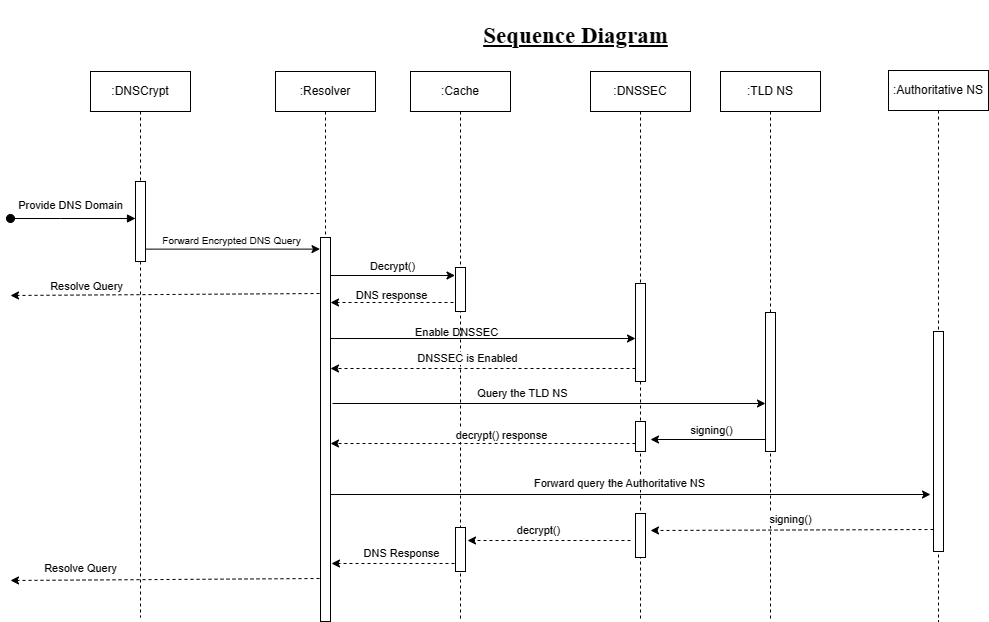

The diagram above was exported from draw.io. Its source (the exported page's mxGraphModel, read from the mxfile embedded in the PNG):
<mxGraphModel dx="2109" dy="701" grid="1" gridSize="10" guides="1" tooltips="1" connect="1" arrows="1" fold="1" page="1" pageScale="1" pageWidth="850" pageHeight="1100" math="0" shadow="0">
  <root>
    <mxCell id="0" />
    <mxCell id="1" parent="0" />
    <mxCell id="aM9ryv3xv72pqoxQDRHE-1" value=":DNSCrypt" style="shape=umlLifeline;perimeter=lifelinePerimeter;whiteSpace=wrap;html=1;container=0;dropTarget=0;collapsible=0;recursiveResize=0;outlineConnect=0;portConstraint=eastwest;newEdgeStyle={&quot;edgeStyle&quot;:&quot;elbowEdgeStyle&quot;,&quot;elbow&quot;:&quot;vertical&quot;,&quot;curved&quot;:0,&quot;rounded&quot;:0};" parent="1" vertex="1">
      <mxGeometry x="-80" y="120" width="100" height="546" as="geometry" />
    </mxCell>
    <mxCell id="fiKZQeW_A4rJN7PVkPfR-10" value=":Cache" style="shape=umlLifeline;perimeter=lifelinePerimeter;whiteSpace=wrap;html=1;container=0;dropTarget=0;collapsible=0;recursiveResize=0;outlineConnect=0;portConstraint=eastwest;newEdgeStyle={&quot;edgeStyle&quot;:&quot;elbowEdgeStyle&quot;,&quot;elbow&quot;:&quot;vertical&quot;,&quot;curved&quot;:0,&quot;rounded&quot;:0};" parent="1" vertex="1">
      <mxGeometry x="240" y="120" width="100" height="550" as="geometry" />
    </mxCell>
    <mxCell id="_iU8NVCWYjmP4HuWFfWd-16" value="" style="html=1;points=[];perimeter=orthogonalPerimeter;outlineConnect=0;targetShapes=umlLifeline;portConstraint=eastwest;newEdgeStyle={&quot;edgeStyle&quot;:&quot;elbowEdgeStyle&quot;,&quot;elbow&quot;:&quot;vertical&quot;,&quot;curved&quot;:0,&quot;rounded&quot;:0};" parent="fiKZQeW_A4rJN7PVkPfR-10" vertex="1">
      <mxGeometry x="45" y="196" width="10" height="44" as="geometry" />
    </mxCell>
    <mxCell id="_iU8NVCWYjmP4HuWFfWd-38" value="" style="html=1;points=[];perimeter=orthogonalPerimeter;outlineConnect=0;targetShapes=umlLifeline;portConstraint=eastwest;newEdgeStyle={&quot;edgeStyle&quot;:&quot;elbowEdgeStyle&quot;,&quot;elbow&quot;:&quot;vertical&quot;,&quot;curved&quot;:0,&quot;rounded&quot;:0};" parent="fiKZQeW_A4rJN7PVkPfR-10" vertex="1">
      <mxGeometry x="45" y="456" width="10" height="44" as="geometry" />
    </mxCell>
    <mxCell id="fiKZQeW_A4rJN7PVkPfR-30" value=":Authoritative NS" style="shape=umlLifeline;perimeter=lifelinePerimeter;whiteSpace=wrap;html=1;container=0;dropTarget=0;collapsible=0;recursiveResize=0;outlineConnect=0;portConstraint=eastwest;newEdgeStyle={&quot;edgeStyle&quot;:&quot;elbowEdgeStyle&quot;,&quot;elbow&quot;:&quot;vertical&quot;,&quot;curved&quot;:0,&quot;rounded&quot;:0};" parent="1" vertex="1">
      <mxGeometry x="718" y="119" width="100" height="551" as="geometry" />
    </mxCell>
    <mxCell id="aM9ryv3xv72pqoxQDRHE-5" value=":Resolver" style="shape=umlLifeline;perimeter=lifelinePerimeter;whiteSpace=wrap;html=1;container=0;dropTarget=0;collapsible=0;recursiveResize=0;outlineConnect=0;portConstraint=eastwest;newEdgeStyle={&quot;edgeStyle&quot;:&quot;elbowEdgeStyle&quot;,&quot;elbow&quot;:&quot;vertical&quot;,&quot;curved&quot;:0,&quot;rounded&quot;:0};" parent="1" vertex="1">
      <mxGeometry x="105" y="120" width="100" height="550" as="geometry" />
    </mxCell>
    <mxCell id="_iU8NVCWYjmP4HuWFfWd-13" value="" style="html=1;points=[];perimeter=orthogonalPerimeter;outlineConnect=0;targetShapes=umlLifeline;portConstraint=eastwest;newEdgeStyle={&quot;edgeStyle&quot;:&quot;elbowEdgeStyle&quot;,&quot;elbow&quot;:&quot;vertical&quot;,&quot;curved&quot;:0,&quot;rounded&quot;:0};" parent="aM9ryv3xv72pqoxQDRHE-5" vertex="1">
      <mxGeometry x="45" y="166" width="10" height="384" as="geometry" />
    </mxCell>
    <mxCell id="fiKZQeW_A4rJN7PVkPfR-14" value=":DNSSEC" style="shape=umlLifeline;perimeter=lifelinePerimeter;whiteSpace=wrap;html=1;container=0;dropTarget=0;collapsible=0;recursiveResize=0;outlineConnect=0;portConstraint=eastwest;newEdgeStyle={&quot;edgeStyle&quot;:&quot;elbowEdgeStyle&quot;,&quot;elbow&quot;:&quot;vertical&quot;,&quot;curved&quot;:0,&quot;rounded&quot;:0};" parent="1" vertex="1">
      <mxGeometry x="420" y="120" width="100" height="550" as="geometry" />
    </mxCell>
    <mxCell id="_iU8NVCWYjmP4HuWFfWd-18" value="" style="html=1;points=[];perimeter=orthogonalPerimeter;outlineConnect=0;targetShapes=umlLifeline;portConstraint=eastwest;newEdgeStyle={&quot;edgeStyle&quot;:&quot;elbowEdgeStyle&quot;,&quot;elbow&quot;:&quot;vertical&quot;,&quot;curved&quot;:0,&quot;rounded&quot;:0};" parent="fiKZQeW_A4rJN7PVkPfR-14" vertex="1">
      <mxGeometry x="45" y="212" width="10" height="98" as="geometry" />
    </mxCell>
    <mxCell id="_iU8NVCWYjmP4HuWFfWd-43" value="" style="html=1;points=[];perimeter=orthogonalPerimeter;outlineConnect=0;targetShapes=umlLifeline;portConstraint=eastwest;newEdgeStyle={&quot;edgeStyle&quot;:&quot;elbowEdgeStyle&quot;,&quot;elbow&quot;:&quot;vertical&quot;,&quot;curved&quot;:0,&quot;rounded&quot;:0};" parent="fiKZQeW_A4rJN7PVkPfR-14" vertex="1">
      <mxGeometry x="45" y="442" width="10" height="44" as="geometry" />
    </mxCell>
    <mxCell id="bfVjfjlq4hAkn19hWIgW-1" value="" style="html=1;points=[];perimeter=orthogonalPerimeter;outlineConnect=0;targetShapes=umlLifeline;portConstraint=eastwest;newEdgeStyle={&quot;edgeStyle&quot;:&quot;elbowEdgeStyle&quot;,&quot;elbow&quot;:&quot;vertical&quot;,&quot;curved&quot;:0,&quot;rounded&quot;:0};" parent="fiKZQeW_A4rJN7PVkPfR-14" vertex="1">
      <mxGeometry x="45" y="350" width="10" height="30" as="geometry" />
    </mxCell>
    <mxCell id="fiKZQeW_A4rJN7PVkPfR-20" value=":TLD NS" style="shape=umlLifeline;perimeter=lifelinePerimeter;whiteSpace=wrap;html=1;container=0;dropTarget=0;collapsible=0;recursiveResize=0;outlineConnect=0;portConstraint=eastwest;newEdgeStyle={&quot;edgeStyle&quot;:&quot;elbowEdgeStyle&quot;,&quot;elbow&quot;:&quot;vertical&quot;,&quot;curved&quot;:0,&quot;rounded&quot;:0};" parent="1" vertex="1">
      <mxGeometry x="550" y="120" width="100" height="550" as="geometry" />
    </mxCell>
    <mxCell id="_iU8NVCWYjmP4HuWFfWd-21" value="" style="html=1;points=[];perimeter=orthogonalPerimeter;outlineConnect=0;targetShapes=umlLifeline;portConstraint=eastwest;newEdgeStyle={&quot;edgeStyle&quot;:&quot;elbowEdgeStyle&quot;,&quot;elbow&quot;:&quot;vertical&quot;,&quot;curved&quot;:0,&quot;rounded&quot;:0};" parent="fiKZQeW_A4rJN7PVkPfR-20" vertex="1">
      <mxGeometry x="45" y="241" width="10" height="139" as="geometry" />
    </mxCell>
    <mxCell id="fiKZQeW_A4rJN7PVkPfR-58" value="&lt;h1 style=&quot;--tw-border-spacing-x: 0; --tw-border-spacing-y: 0; --tw-translate-x: 0; --tw-translate-y: 0; --tw-rotate: 0; --tw-skew-x: 0; --tw-skew-y: 0; --tw-scale-x: 1; --tw-scale-y: 1; --tw-pan-x: ; --tw-pan-y: ; --tw-pinch-zoom: ; --tw-scroll-snap-strictness: proximity; --tw-ordinal: ; --tw-slashed-zero: ; --tw-numeric-figure: ; --tw-numeric-spacing: ; --tw-numeric-fraction: ; --tw-ring-inset: ; --tw-ring-offset-width: 0px; --tw-ring-offset-color: #fff; --tw-ring-color: rgb(59 130 246 / 0.5); --tw-ring-offset-shadow: 0 0 #0000; --tw-ring-shadow: 0 0 #0000; --tw-shadow: 0 0 #0000; --tw-shadow-colored: 0 0 #0000; --tw-blur: ; --tw-brightness: ; --tw-contrast: ; --tw-grayscale: ; --tw-hue-rotate: ; --tw-invert: ; --tw-saturate: ; --tw-sepia: ; --tw-drop-shadow: ; --tw-backdrop-blur: ; --tw-backdrop-brightness: ; --tw-backdrop-contrast: ; --tw-backdrop-grayscale: ; --tw-backdrop-hue-rotate: ; --tw-backdrop-invert: ; --tw-backdrop-opacity: ; --tw-backdrop-saturate: ; --tw-backdrop-sepia: ; font-size: 23px;&quot;&gt;Sequence Diagram&lt;/h1&gt;" style="text;html=1;align=center;verticalAlign=middle;resizable=0;points=[];autosize=1;strokeColor=none;fillColor=none;fontStyle=5;fontSize=23;fontFamily=Times New Roman;" parent="1" vertex="1">
      <mxGeometry x="300" y="49" width="210" height="70" as="geometry" />
    </mxCell>
    <mxCell id="aM9ryv3xv72pqoxQDRHE-2" value="" style="html=1;points=[];perimeter=orthogonalPerimeter;outlineConnect=0;targetShapes=umlLifeline;portConstraint=eastwest;newEdgeStyle={&quot;edgeStyle&quot;:&quot;elbowEdgeStyle&quot;,&quot;elbow&quot;:&quot;vertical&quot;,&quot;curved&quot;:0,&quot;rounded&quot;:0};" parent="1" vertex="1">
      <mxGeometry x="-35" y="230" width="10" height="80" as="geometry" />
    </mxCell>
    <mxCell id="aM9ryv3xv72pqoxQDRHE-3" value="Provide DNS Domain" style="html=1;verticalAlign=bottom;startArrow=oval;endArrow=block;startSize=8;edgeStyle=elbowEdgeStyle;elbow=vertical;curved=0;rounded=0;" parent="1" edge="1">
      <mxGeometry x="-0.04" y="4" relative="1" as="geometry">
        <mxPoint x="-160" y="267" as="sourcePoint" />
        <Array as="points">
          <mxPoint x="-110" y="267" />
        </Array>
        <mxPoint x="-35" y="267" as="targetPoint" />
        <mxPoint as="offset" />
      </mxGeometry>
    </mxCell>
    <mxCell id="_iU8NVCWYjmP4HuWFfWd-15" value="" style="endArrow=classic;html=1;rounded=0;" parent="1" edge="1">
      <mxGeometry width="50" height="50" relative="1" as="geometry">
        <mxPoint x="-24.999999999999773" y="297.6200000000001" as="sourcePoint" />
        <mxPoint x="149.5" y="297.62" as="targetPoint" />
      </mxGeometry>
    </mxCell>
    <mxCell id="_iU8NVCWYjmP4HuWFfWd-49" value="&lt;font style=&quot;font-size: 10px;&quot;&gt;Forward Encrypted DNS Query&lt;/font&gt;" style="edgeLabel;html=1;align=center;verticalAlign=middle;resizable=0;points=[];" parent="_iU8NVCWYjmP4HuWFfWd-15" vertex="1" connectable="0">
      <mxGeometry x="-0.1278" y="1" relative="1" as="geometry">
        <mxPoint x="9" y="-8" as="offset" />
      </mxGeometry>
    </mxCell>
    <mxCell id="_iU8NVCWYjmP4HuWFfWd-17" value="" style="endArrow=classic;html=1;rounded=0;" parent="1" edge="1">
      <mxGeometry width="50" height="50" relative="1" as="geometry">
        <mxPoint x="160" y="324" as="sourcePoint" />
        <mxPoint x="284.5" y="324" as="targetPoint" />
      </mxGeometry>
    </mxCell>
    <mxCell id="_iU8NVCWYjmP4HuWFfWd-50" value="Decrypt()" style="edgeLabel;html=1;align=center;verticalAlign=middle;resizable=0;points=[];" parent="_iU8NVCWYjmP4HuWFfWd-17" vertex="1" connectable="0">
      <mxGeometry x="-0.4139" y="3" relative="1" as="geometry">
        <mxPoint x="25" y="-7" as="offset" />
      </mxGeometry>
    </mxCell>
    <mxCell id="_iU8NVCWYjmP4HuWFfWd-20" value="" style="endArrow=classic;html=1;rounded=0;" parent="1" edge="1">
      <mxGeometry width="50" height="50" relative="1" as="geometry">
        <mxPoint x="160" y="387" as="sourcePoint" />
        <mxPoint x="465" y="387" as="targetPoint" />
      </mxGeometry>
    </mxCell>
    <mxCell id="_iU8NVCWYjmP4HuWFfWd-40" value="Enable DNSSEC" style="edgeLabel;html=1;align=center;verticalAlign=middle;resizable=0;points=[];labelBackgroundColor=none;" parent="_iU8NVCWYjmP4HuWFfWd-20" vertex="1" connectable="0">
      <mxGeometry x="-0.0853" y="-1" relative="1" as="geometry">
        <mxPoint x="-14" y="-8" as="offset" />
      </mxGeometry>
    </mxCell>
    <mxCell id="_iU8NVCWYjmP4HuWFfWd-23" value="" style="html=1;points=[];perimeter=orthogonalPerimeter;outlineConnect=0;targetShapes=umlLifeline;portConstraint=eastwest;newEdgeStyle={&quot;edgeStyle&quot;:&quot;elbowEdgeStyle&quot;,&quot;elbow&quot;:&quot;vertical&quot;,&quot;curved&quot;:0,&quot;rounded&quot;:0};" parent="1" vertex="1">
      <mxGeometry x="763" y="380" width="10" height="220" as="geometry" />
    </mxCell>
    <mxCell id="_iU8NVCWYjmP4HuWFfWd-27" value="" style="endArrow=classic;html=1;rounded=0;dashed=1;" parent="1" edge="1">
      <mxGeometry width="50" height="50" relative="1" as="geometry">
        <mxPoint x="283" y="351" as="sourcePoint" />
        <mxPoint x="160" y="351" as="targetPoint" />
      </mxGeometry>
    </mxCell>
    <mxCell id="_iU8NVCWYjmP4HuWFfWd-51" value="DNS response" style="edgeLabel;html=1;align=center;verticalAlign=middle;resizable=0;points=[];" parent="_iU8NVCWYjmP4HuWFfWd-27" vertex="1" connectable="0">
      <mxGeometry x="-0.1266" relative="1" as="geometry">
        <mxPoint x="-9" y="-8" as="offset" />
      </mxGeometry>
    </mxCell>
    <mxCell id="_iU8NVCWYjmP4HuWFfWd-29" value="" style="endArrow=classic;html=1;rounded=0;dashed=1;" parent="1" edge="1">
      <mxGeometry width="50" height="50" relative="1" as="geometry">
        <mxPoint x="465" y="417.0000000000001" as="sourcePoint" />
        <mxPoint x="160" y="417" as="targetPoint" />
      </mxGeometry>
    </mxCell>
    <mxCell id="_iU8NVCWYjmP4HuWFfWd-30" value="DNSSEC is Enabled" style="edgeLabel;html=1;align=center;verticalAlign=middle;resizable=0;points=[];" parent="_iU8NVCWYjmP4HuWFfWd-29" vertex="1" connectable="0">
      <mxGeometry x="-0.1467" y="-1" relative="1" as="geometry">
        <mxPoint x="-39" y="-10" as="offset" />
      </mxGeometry>
    </mxCell>
    <mxCell id="_iU8NVCWYjmP4HuWFfWd-31" value="" style="endArrow=classic;html=1;rounded=0;" parent="1" edge="1">
      <mxGeometry width="50" height="50" relative="1" as="geometry">
        <mxPoint x="162" y="452" as="sourcePoint" />
        <mxPoint x="595" y="452" as="targetPoint" />
      </mxGeometry>
    </mxCell>
    <mxCell id="_iU8NVCWYjmP4HuWFfWd-32" value="Query the TLD NS" style="edgeLabel;html=1;align=center;verticalAlign=middle;resizable=0;points=[];" parent="_iU8NVCWYjmP4HuWFfWd-31" vertex="1" connectable="0">
      <mxGeometry x="0.19" y="-1" relative="1" as="geometry">
        <mxPoint x="-69" y="-12" as="offset" />
      </mxGeometry>
    </mxCell>
    <mxCell id="_iU8NVCWYjmP4HuWFfWd-33" value="" style="endArrow=classic;html=1;rounded=0;dashed=1;" parent="1" source="bfVjfjlq4hAkn19hWIgW-1" edge="1">
      <mxGeometry width="50" height="50" relative="1" as="geometry">
        <mxPoint x="460" y="494" as="sourcePoint" />
        <mxPoint x="160" y="492" as="targetPoint" />
      </mxGeometry>
    </mxCell>
    <mxCell id="bfVjfjlq4hAkn19hWIgW-4" value="decrypt() response" style="edgeLabel;html=1;align=center;verticalAlign=middle;resizable=0;points=[];" parent="_iU8NVCWYjmP4HuWFfWd-33" vertex="1" connectable="0">
      <mxGeometry x="-0.1248" y="2" relative="1" as="geometry">
        <mxPoint x="-2" y="-11" as="offset" />
      </mxGeometry>
    </mxCell>
    <mxCell id="_iU8NVCWYjmP4HuWFfWd-35" value="" style="endArrow=classic;html=1;rounded=0;" parent="1" edge="1">
      <mxGeometry width="50" height="50" relative="1" as="geometry">
        <mxPoint x="160" y="543" as="sourcePoint" />
        <mxPoint x="760" y="543" as="targetPoint" />
      </mxGeometry>
    </mxCell>
    <mxCell id="_iU8NVCWYjmP4HuWFfWd-36" value="Forward query the Authoritative NS" style="edgeLabel;html=1;align=center;verticalAlign=middle;resizable=0;points=[];" parent="_iU8NVCWYjmP4HuWFfWd-35" vertex="1" connectable="0">
      <mxGeometry x="0.19" y="-1" relative="1" as="geometry">
        <mxPoint x="-69" y="-13" as="offset" />
      </mxGeometry>
    </mxCell>
    <mxCell id="_iU8NVCWYjmP4HuWFfWd-37" value="" style="endArrow=classic;html=1;rounded=0;dashed=1;" parent="1" edge="1">
      <mxGeometry width="50" height="50" relative="1" as="geometry">
        <mxPoint x="763" y="578" as="sourcePoint" />
        <mxPoint x="480" y="579" as="targetPoint" />
      </mxGeometry>
    </mxCell>
    <mxCell id="_iU8NVCWYjmP4HuWFfWd-42" value="signing()" style="edgeLabel;html=1;align=center;verticalAlign=middle;resizable=0;points=[];" parent="_iU8NVCWYjmP4HuWFfWd-37" vertex="1" connectable="0">
      <mxGeometry x="-0.1039" y="-2" relative="1" as="geometry">
        <mxPoint x="-16" y="-9" as="offset" />
      </mxGeometry>
    </mxCell>
    <mxCell id="_iU8NVCWYjmP4HuWFfWd-39" value="" style="endArrow=classic;html=1;rounded=0;dashed=1;" parent="1" edge="1">
      <mxGeometry width="50" height="50" relative="1" as="geometry">
        <mxPoint x="284" y="612" as="sourcePoint" />
        <mxPoint x="161" y="612" as="targetPoint" />
      </mxGeometry>
    </mxCell>
    <mxCell id="_iU8NVCWYjmP4HuWFfWd-46" value="DNS Response" style="edgeLabel;html=1;align=center;verticalAlign=middle;resizable=0;points=[];" parent="_iU8NVCWYjmP4HuWFfWd-39" vertex="1" connectable="0">
      <mxGeometry x="0.1399" y="-2" relative="1" as="geometry">
        <mxPoint x="16" y="-9" as="offset" />
      </mxGeometry>
    </mxCell>
    <mxCell id="_iU8NVCWYjmP4HuWFfWd-41" value="" style="endArrow=classic;html=1;rounded=0;dashed=1;" parent="1" edge="1">
      <mxGeometry width="50" height="50" relative="1" as="geometry">
        <mxPoint x="149" y="627" as="sourcePoint" />
        <mxPoint x="-160" y="629" as="targetPoint" />
      </mxGeometry>
    </mxCell>
    <mxCell id="_iU8NVCWYjmP4HuWFfWd-47" value="Resolve Query" style="edgeLabel;html=1;align=center;verticalAlign=middle;resizable=0;points=[];" parent="_iU8NVCWYjmP4HuWFfWd-41" vertex="1" connectable="0">
      <mxGeometry x="0.0696" y="-3" relative="1" as="geometry">
        <mxPoint x="-74" y="-9" as="offset" />
      </mxGeometry>
    </mxCell>
    <mxCell id="_iU8NVCWYjmP4HuWFfWd-44" value="" style="endArrow=classic;html=1;rounded=0;dashed=1;" parent="1" edge="1">
      <mxGeometry width="50" height="50" relative="1" as="geometry">
        <mxPoint x="460" y="589" as="sourcePoint" />
        <mxPoint x="297" y="589" as="targetPoint" />
      </mxGeometry>
    </mxCell>
    <mxCell id="_iU8NVCWYjmP4HuWFfWd-45" value="decrypt()" style="edgeLabel;html=1;align=center;verticalAlign=middle;resizable=0;points=[];" parent="_iU8NVCWYjmP4HuWFfWd-44" vertex="1" connectable="0">
      <mxGeometry x="0.3019" y="1" relative="1" as="geometry">
        <mxPoint x="13" y="-12" as="offset" />
      </mxGeometry>
    </mxCell>
    <mxCell id="_iU8NVCWYjmP4HuWFfWd-52" value="" style="endArrow=classic;html=1;rounded=0;dashed=1;" parent="1" edge="1">
      <mxGeometry width="50" height="50" relative="1" as="geometry">
        <mxPoint x="149" y="342" as="sourcePoint" />
        <mxPoint x="-160" y="344" as="targetPoint" />
      </mxGeometry>
    </mxCell>
    <mxCell id="_iU8NVCWYjmP4HuWFfWd-53" value="Resolve Query" style="edgeLabel;html=1;align=center;verticalAlign=middle;resizable=0;points=[];" parent="_iU8NVCWYjmP4HuWFfWd-52" vertex="1" connectable="0">
      <mxGeometry x="0.0696" y="-3" relative="1" as="geometry">
        <mxPoint x="-68" y="-6" as="offset" />
      </mxGeometry>
    </mxCell>
    <mxCell id="bfVjfjlq4hAkn19hWIgW-2" value="" style="endArrow=classic;html=1;rounded=0;" parent="1" edge="1">
      <mxGeometry width="50" height="50" relative="1" as="geometry">
        <mxPoint x="595" y="488" as="sourcePoint" />
        <mxPoint x="480" y="488" as="targetPoint" />
      </mxGeometry>
    </mxCell>
    <mxCell id="bfVjfjlq4hAkn19hWIgW-3" value="signing()" style="edgeLabel;html=1;align=center;verticalAlign=middle;resizable=0;points=[];" parent="bfVjfjlq4hAkn19hWIgW-2" vertex="1" connectable="0">
      <mxGeometry x="0.4506" y="1" relative="1" as="geometry">
        <mxPoint x="28" y="-11" as="offset" />
      </mxGeometry>
    </mxCell>
  </root>
</mxGraphModel>